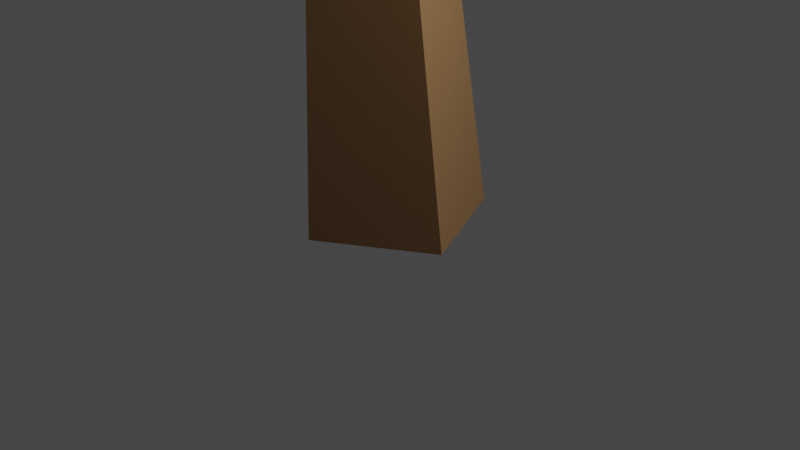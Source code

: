 # Source: tree03.blend  (saved by Blender 2.83.19; exported with 4.5.12 LTS)
import bpy
from mathutils import Matrix  # noqa: F401  (used for matrix-valued properties, if any)

bpy.ops.wm.read_factory_settings(use_empty=True)
scene = bpy.context.scene
scene.name = 'Scene'

# ---- collections
col_collection = bpy.data.collections.new('Collection'); scene.collection.children.link(col_collection)

# ---- materials (node trees are filled in below, after node groups)
mat_trunk = bpy.data.materials.new('trunk')
mat_trunk.alpha_threshold = 0.0
mat_trunk.use_transparent_shadow = False
mat_trunk.line_color = (0.0, 0.0, 0.0, 1.0)
mat_leaves = bpy.data.materials.new('leaves')
mat_leaves.use_transparent_shadow = False

# ---- material node trees
mat_trunk.use_nodes = True; mat_trunk.node_tree.nodes.clear()
_N = mat_trunk.node_tree.nodes; _L = mat_trunk.node_tree.links
n0 = _N.new('ShaderNodeOutputMaterial'); n0.name = 'Material Output'; n0.location = (300, 300)
n1 = _N.new('ShaderNodeBsdfPrincipled'); n1.name = 'Principled BSDF'; n1.location = (10, 300)
n1.distribution = 'GGX'
n1.subsurface_method = 'BURLEY'
n1.inputs[0].default_value = (0.2664, 0.1441, 0.05951, 1.0)
n1.inputs[2].default_value = 0.4
n1.inputs[3].default_value = 1.45
n1.inputs[27].default_value = (0.0, 0.0, 0.0, 1.0)
n1.inputs[28].default_value = 1.0
_L.new(n1.outputs[0], n0.inputs[0])
n0.is_active_output = True
mat_leaves.use_nodes = True; mat_leaves.node_tree.nodes.clear()
_N = mat_leaves.node_tree.nodes; _L = mat_leaves.node_tree.links
n0 = _N.new('ShaderNodeBsdfPrincipled'); n0.name = 'Principled BSDF'; n0.location = (10, 300)
n0.distribution = 'GGX'
n0.subsurface_method = 'BURLEY'
n0.inputs[0].default_value = (0.04971, 0.2346, 0.04971, 1.0)
n0.inputs[3].default_value = 1.45
n0.inputs[27].default_value = (0.0, 0.0, 0.0, 1.0)
n0.inputs[28].default_value = 1.0
n1 = _N.new('ShaderNodeOutputMaterial'); n1.name = 'Material Output'; n1.location = (300, 300)
_L.new(n0.outputs[0], n1.inputs[0])
n1.is_active_output = True

# ---- world
world_world = bpy.data.worlds.new('World'); scene.world = world_world
world_world.use_nodes = True; world_world.node_tree.nodes.clear()
_N = world_world.node_tree.nodes; _L = world_world.node_tree.links
n0 = _N.new('ShaderNodeOutputWorld'); n0.name = 'World Output'; n0.location = (300, 300)
n1 = _N.new('ShaderNodeBackground'); n1.name = 'Background'; n1.location = (10, 300)
n1.inputs[0].default_value = (0.05088, 0.05088, 0.05088, 1.0)
_L.new(n1.outputs[0], n0.inputs[0])
n0.is_active_output = True
world_world.color = (0.05088, 0.05088, 0.05088)
world_world.use_sun_shadow = False
world_world.sun_shadow_jitter_overblur = 0.0

# ---- cameras
cam_camera = bpy.data.cameras.new('Camera')
cam_camera.clip_end = 100.0
cam_camera.ortho_scale = 7.314

# ---- lights
light_light = bpy.data.lights.new('Light', 'POINT')
light_light.transmission_factor = 0.0
light_light.energy = 1000.0
light_light.shadow_soft_size = 0.1
light_light.shadow_maximum_resolution = 0.006
light_light.use_absolute_resolution = True

# ---- meshes
me_cube_001 = bpy.data.meshes.new('Cube.001')
me_cube_001.from_pydata([(-0.3337, -0.9114, -0.1041), (-0.9075, 0.3442, -0.1041), (0.3337, 0.9114, 0.1041), (0.9075, -0.3442, 0.1041), (0.806, 0.6822, 8.958), (0.8717, 0.4172, 9.149), (0.6067, 0.488, 9.339), (0.541, 0.753, 9.148), (0.02616, -0.09595, 8.046), (0.0426, -0.5691, 8.207), (-0.4197, -0.5225, 8.391), (-0.4362, -0.04931, 8.231), (0.6712, -3.804, 9.077), (0.1959, -3.9, 8.955), (0.08809, -3.413, 8.993), (0.5633, -3.317, 9.115), (-0.5531, -2.951, 10.7), (-0.8347, -3.027, 10.54), (-0.8299, -2.729, 10.39), (-0.5483, -2.653, 10.55), (0.2215, 0.1029, 8.256), (0.3097, -0.2529, 8.513), (-0.04608, -0.1579, 8.767), (-0.1343, 0.198, 8.51), (0.4316, 0.3111, 8.509), (0.5117, -0.01203, 8.742), (0.1886, 0.07433, 8.973), (0.1085, 0.3975, 8.74), (0.6241, 0.5019, 8.74), (0.6968, 0.2087, 8.951), (0.4036, 0.287, 9.161), (0.3309, 0.5803, 8.949), (-0.1343, 0.06222, 5.356), (-0.1741, -0.5687, 5.443), (-0.9137, -0.6609, 5.486), (-0.8766, 0.1012, 5.443), (-0.08827, 0.03099, 6.012), (-0.1245, -0.6589, 6.012), (-0.8098, -0.6229, 6.092), (-0.7735, 0.06697, 6.092), (-0.0468, 0.002843, 6.604), (-0.08031, -0.6353, 6.604), (-0.7141, -0.602, 6.678), (-0.6806, 0.03612, 6.678), (-0.008029, -0.02348, 7.158), (-0.03899, -0.6132, 7.158), (-0.6247, -0.5824, 7.226), (-0.5937, 0.007274, 7.226), (0.02886, -0.04852, 7.684), (0.0003169, -0.5921, 7.684), (-0.5396, -0.5638, 7.747), (-0.5111, -0.02017, 7.747), (0.002244, -1.036, 5.061), (-0.7345, -1.26, 5.061), (0.106, -1.45, 5.649), (-0.591, -1.662, 5.649), (-0.7584, -1.109, 6.093), (-0.06143, -0.8978, 6.093), (0.1996, -1.824, 6.18), (-0.4616, -2.024, 6.18), (-0.6204, -1.5, 6.601), (0.04076, -1.3, 6.601), (0.2871, -2.173, 6.676), (-0.3405, -2.363, 6.676), (-0.4913, -1.865, 7.076), (0.1363, -1.675, 7.076), (0.3703, -2.505, 7.148), (-0.2254, -2.685, 7.148), (-0.3685, -2.213, 7.527), (0.2272, -2.032, 7.527), (0.4503, -2.824, 7.601), (-0.1148, -2.995, 7.601), (-0.2505, -2.547, 7.961), (0.3146, -2.376, 7.961), (0.5277, -3.133, 8.04), (-0.007723, -3.295, 8.04), (-0.1364, -2.87, 8.381), (0.3991, -2.708, 8.381), (0.603, -3.433, 8.466), (0.09634, -3.586, 8.466), (-0.02538, -3.185, 8.789), (0.4812, -3.031, 8.789), (-0.47, -0.8894, 1.157), (-0.9801, 0.2268, 1.157), (0.1233, 0.731, 1.342), (0.6334, -0.3852, 1.342), (-0.5708, -0.8731, 2.091), (-1.034, 0.1399, 2.091), (-0.03236, 0.5975, 2.258), (0.4305, -0.4155, 2.258), (-0.6616, -0.8585, 2.93), (-1.082, 0.06166, 2.93), (-0.1724, 0.4773, 3.083), (0.248, -0.4428, 3.083), (-0.7463, -0.8448, 3.714), (-1.127, -0.01135, 3.714), (-0.3033, 0.3651, 3.853), (0.07759, -0.4683, 3.853), (0.289, -3.56, 9.642), (-0.09665, -3.663, 9.421), (-0.09005, -3.255, 9.217), (0.2956, -3.151, 9.438), (0.0558, -3.391, 9.934), (-0.301, -3.487, 9.73), (-0.2949, -3.109, 9.542), (0.0619, -3.013, 9.746), (-0.1578, -3.237, 10.2), (-0.4882, -3.326, 10.01), (-0.4826, -2.976, 9.839), (-0.1522, -2.887, 10.03), (-0.3596, -3.091, 10.46), (-0.6651, -3.173, 10.28), (-0.6599, -2.849, 10.12), (-0.3544, -2.767, 10.29)], [], [(24, 25, 21, 20), (32, 97, 96), (94, 52, 53), (32, 33, 52), (23, 20, 8, 11), (22, 23, 11, 10), (34, 35, 95), (20, 21, 9, 8), (19, 18, 17, 16), (21, 22, 10, 9), (35, 32, 96, 95), (97, 52, 94), (7, 6, 5, 4), (97, 32, 52), (0, 1, 2, 3), (34, 95, 94, 53), (25, 26, 22, 21), (26, 27, 23, 22), (27, 24, 20, 23), (28, 29, 25, 24), (29, 30, 26, 25), (30, 31, 27, 26), (31, 28, 24, 27), (4, 5, 29, 28), (5, 6, 30, 29), (6, 7, 31, 30), (7, 4, 28, 31), (36, 37, 33, 32), (37, 38, 34, 33), (38, 39, 35, 34), (39, 36, 32, 35), (40, 41, 37, 36), (41, 42, 38, 37), (42, 43, 39, 38), (43, 40, 36, 39), (44, 45, 41, 40), (45, 46, 42, 41), (46, 47, 43, 42), (47, 44, 40, 43), (48, 49, 45, 44), (49, 50, 46, 45), (50, 51, 47, 46), (51, 48, 44, 47), (8, 9, 49, 48), (9, 10, 50, 49), (10, 11, 51, 50), (11, 8, 48, 51), (54, 55, 53, 52), (55, 56, 34, 53), (56, 57, 33, 34), (57, 54, 52, 33), (58, 59, 55, 54), (59, 60, 56, 55), (60, 61, 57, 56), (61, 58, 54, 57), (62, 63, 59, 58), (63, 64, 60, 59), (64, 65, 61, 60), (65, 62, 58, 61), (66, 67, 63, 62), (67, 68, 64, 63), (68, 69, 65, 64), (69, 66, 62, 65), (70, 71, 67, 66), (71, 72, 68, 67), (72, 73, 69, 68), (73, 70, 66, 69), (74, 75, 71, 70), (75, 76, 72, 71), (76, 77, 73, 72), (77, 74, 70, 73), (78, 79, 75, 74), (79, 80, 76, 75), (80, 81, 77, 76), (81, 78, 74, 77), (12, 13, 79, 78), (13, 14, 80, 79), (14, 15, 81, 80), (15, 12, 78, 81), (82, 83, 1, 0), (83, 84, 2, 1), (84, 85, 3, 2), (85, 82, 0, 3), (86, 87, 83, 82), (87, 88, 84, 83), (88, 89, 85, 84), (89, 86, 82, 85), (90, 91, 87, 86), (91, 92, 88, 87), (92, 93, 89, 88), (93, 90, 86, 89), (94, 95, 91, 90), (95, 96, 92, 91), (96, 97, 93, 92), (97, 94, 90, 93), (98, 99, 13, 12), (99, 100, 14, 13), (100, 101, 15, 14), (101, 98, 12, 15), (102, 103, 99, 98), (103, 104, 100, 99), (104, 105, 101, 100), (105, 102, 98, 101), (106, 107, 103, 102), (107, 108, 104, 103), (108, 109, 105, 104), (109, 106, 102, 105), (110, 111, 107, 106), (111, 112, 108, 107), (112, 113, 109, 108), (113, 110, 106, 109), (16, 17, 111, 110), (17, 18, 112, 111), (18, 19, 113, 112), (19, 16, 110, 113)])
me_cube_001.materials.append(mat_trunk)
me_cube_001.use_remesh_fix_poles = True
me_cube_001.use_remesh_preserve_attributes = False
me_cube_001.use_mirror_vertex_groups = False
me_cube_001.update()
me_icosphere_002 = bpy.data.meshes.new('Icosphere.002')
me_icosphere_002.from_pydata([(0.0, 0.0, -1.0), (0.7236, -0.5257, -0.4472), (-0.2764, -0.8506, -0.4472), (-0.8944, 0.0, -0.4472), (-0.2764, 0.8506, -0.4472), (0.7236, 0.5257, -0.4472), (0.2764, -0.8506, 0.4472), (-0.7236, -0.5257, 0.4472), (-0.7236, 0.5257, 0.4472), (0.2764, 0.8506, 0.4472), (0.8944, 0.0, 0.4472), (0.0, 0.0, 1.0)], [], [(0, 1, 2), (1, 0, 5), (0, 2, 3), (0, 3, 4), (0, 4, 5), (1, 5, 10), (2, 1, 6), (3, 2, 7), (4, 3, 8), (5, 4, 9), (1, 10, 6), (2, 6, 7), (3, 7, 8), (4, 8, 9), (5, 9, 10), (6, 10, 11), (7, 6, 11), (8, 7, 11), (9, 8, 11), (10, 9, 11)])
_uv = me_icosphere_002.uv_layers.new(name='UVMap')
_uv.uv.foreach_set('vector', [0.8182, 0.0, 0.7273, 0.1575, 0.9091, 0.1575, 0.7273, 0.1575, 0.6364, 0.0, 0.5455, 0.1575, 0.09091, 0.0, 0.0, 0.1575, 0.1818, 0.1575, 0.2727, 0.0, 0.1818, 0.1575, 0.3636, 0.1575, 0.4545, 0.0, 0.3636, 0.1575, 0.5455, 0.1575, 0.7273, 0.1575, 0.5455, 0.1575, 0.6364, 0.3149, 0.9091, 0.1575, 0.7273, 0.1575, 0.8182, 0.3149, 0.1818, 0.1575, 0.0, 0.1575, 0.09091, 0.3149, 0.3636, 0.1575, 0.1818, 0.1575, 0.2727, 0.3149, 0.5455, 0.1575, 0.3636, 0.1575, 0.4545, 0.3149, 0.7273, 0.1575, 0.6364, 0.3149, 0.8182, 0.3149, 0.9091, 0.1575, 0.8182, 0.3149, 1.0, 0.3149, 0.1818, 0.1575, 0.09091, 0.3149, 0.2727, 0.3149, 0.3636, 0.1575, 0.2727, 0.3149, 0.4545, 0.3149, 0.5455, 0.1575, 0.4545, 0.3149, 0.6364, 0.3149, 0.8182, 0.3149, 0.6364, 0.3149, 0.7273, 0.4724, 1.0, 0.3149, 0.8182, 0.3149, 0.9091, 0.4724, 0.2727, 0.3149, 0.09091, 0.3149, 0.1818, 0.4724, 0.4545, 0.3149, 0.2727, 0.3149, 0.3636, 0.4724, 0.6364, 0.3149, 0.4545, 0.3149, 0.5455, 0.4724])
me_icosphere_002.materials.append(mat_leaves)
me_icosphere_002.use_remesh_fix_poles = True
me_icosphere_002.use_remesh_preserve_attributes = False
me_icosphere_002.use_mirror_vertex_groups = False
me_icosphere_002.update()
me_icosphere_005 = bpy.data.meshes.new('Icosphere.005')
me_icosphere_005.from_pydata([(0.0, 0.0, -1.0), (0.7236, -0.5257, -0.4472), (-0.2764, -0.8506, -0.4472), (-0.8944, 0.0, -0.4472), (-0.2764, 0.8506, -0.4472), (0.7236, 0.5257, -0.4472), (0.2764, -0.8506, 0.4472), (-0.7236, -0.5257, 0.4472), (-0.7236, 0.5257, 0.4472), (0.2764, 0.8506, 0.4472), (0.8944, 0.0, 0.4472), (0.0, 0.0, 1.0)], [], [(0, 1, 2), (1, 0, 5), (0, 2, 3), (0, 3, 4), (0, 4, 5), (1, 5, 10), (2, 1, 6), (3, 2, 7), (4, 3, 8), (5, 4, 9), (1, 10, 6), (2, 6, 7), (3, 7, 8), (4, 8, 9), (5, 9, 10), (6, 10, 11), (7, 6, 11), (8, 7, 11), (9, 8, 11), (10, 9, 11)])
_uv = me_icosphere_005.uv_layers.new(name='UVMap')
_uv.uv.foreach_set('vector', [0.8182, 0.0, 0.7273, 0.1575, 0.9091, 0.1575, 0.7273, 0.1575, 0.6364, 0.0, 0.5455, 0.1575, 0.09091, 0.0, 0.0, 0.1575, 0.1818, 0.1575, 0.2727, 0.0, 0.1818, 0.1575, 0.3636, 0.1575, 0.4545, 0.0, 0.3636, 0.1575, 0.5455, 0.1575, 0.7273, 0.1575, 0.5455, 0.1575, 0.6364, 0.3149, 0.9091, 0.1575, 0.7273, 0.1575, 0.8182, 0.3149, 0.1818, 0.1575, 0.0, 0.1575, 0.09091, 0.3149, 0.3636, 0.1575, 0.1818, 0.1575, 0.2727, 0.3149, 0.5455, 0.1575, 0.3636, 0.1575, 0.4545, 0.3149, 0.7273, 0.1575, 0.6364, 0.3149, 0.8182, 0.3149, 0.9091, 0.1575, 0.8182, 0.3149, 1.0, 0.3149, 0.1818, 0.1575, 0.09091, 0.3149, 0.2727, 0.3149, 0.3636, 0.1575, 0.2727, 0.3149, 0.4545, 0.3149, 0.5455, 0.1575, 0.4545, 0.3149, 0.6364, 0.3149, 0.8182, 0.3149, 0.6364, 0.3149, 0.7273, 0.4724, 1.0, 0.3149, 0.8182, 0.3149, 0.9091, 0.4724, 0.2727, 0.3149, 0.09091, 0.3149, 0.1818, 0.4724, 0.4545, 0.3149, 0.2727, 0.3149, 0.3636, 0.4724, 0.6364, 0.3149, 0.4545, 0.3149, 0.5455, 0.4724])
me_icosphere_005.materials.append(mat_leaves)
me_icosphere_005.use_remesh_fix_poles = True
me_icosphere_005.use_remesh_preserve_attributes = False
me_icosphere_005.use_mirror_vertex_groups = False
me_icosphere_005.update()

# ---- objects
ob_light = bpy.data.objects.new('Light', light_light)
ob_camera = bpy.data.objects.new('Camera', cam_camera)
ob_cube = bpy.data.objects.new('Cube', me_cube_001)
ob_icosphere = bpy.data.objects.new('Icosphere', me_icosphere_002)
ob_icosphere_001 = bpy.data.objects.new('Icosphere.001', me_icosphere_005)

# ---- transforms, parenting, visibility, modifiers, constraints
ob_light.location = (4.076, 1.005, 5.904)
ob_light.rotation_euler = (0.6503, 0.05522, 1.866)
ob_light.lock_rotations_4d = False
ob_light.empty_display_type = 'ARROWS'
ob_light.color = (0.0, 0.0, 0.0, 0.0)
ob_light.lineart.crease_threshold = 0.0
ob_camera.location = (7.359, -6.926, 4.958)
ob_camera.rotation_euler = (1.109, 0.0, 0.8149)
ob_camera.lock_rotations_4d = False
ob_camera.empty_display_type = 'ARROWS'
ob_camera.color = (0.0, 0.0, 0.0, 0.0)
ob_camera.display_type = 'WIRE'
ob_camera.lineart.crease_threshold = 0.0
ob_cube.location = (0.0, 0.0, 0.0)
ob_cube.rotation_euler = (-0.0474, 0.07058, 0.02091)
ob_cube.lineart.crease_threshold = 0.0
ob_icosphere.location = (1.292, 1.041, 9.08)
ob_icosphere.rotation_euler = (-0.6416, 0.1629, 0.3778)
ob_icosphere.scale = (-2.038, -2.038, -2.038)
ob_icosphere.lineart.crease_threshold = 0.0
ob_icosphere_001.location = (-0.008528, -2.499, 10.64)
ob_icosphere_001.rotation_euler = (0.4485, 0.03995, -0.2788)
ob_icosphere_001.scale = (2.757, 2.757, 2.757)
ob_icosphere_001.lineart.crease_threshold = 0.0

# ---- collection membership
col_collection.objects.link(ob_light)
col_collection.objects.link(ob_camera)
col_collection.objects.link(ob_cube)
col_collection.objects.link(ob_icosphere)
col_collection.objects.link(ob_icosphere_001)

# ---- scene / render settings (as saved in the file)
scene.camera = ob_camera
scene.frame_start = 1; scene.frame_end = 250; scene.frame_set(1)
scene.render.engine = 'BLENDER_EEVEE_NEXT'
scene.cycles.use_denoising = False
scene.cycles.samples = 128
scene.cycles.sampling_pattern = 'TABULATED_SOBOL'
scene.cycles.use_adaptive_sampling = False
scene.cycles.use_light_tree = False
scene.view_settings.view_transform = 'Filmic'
bpy.context.view_layer.update()
